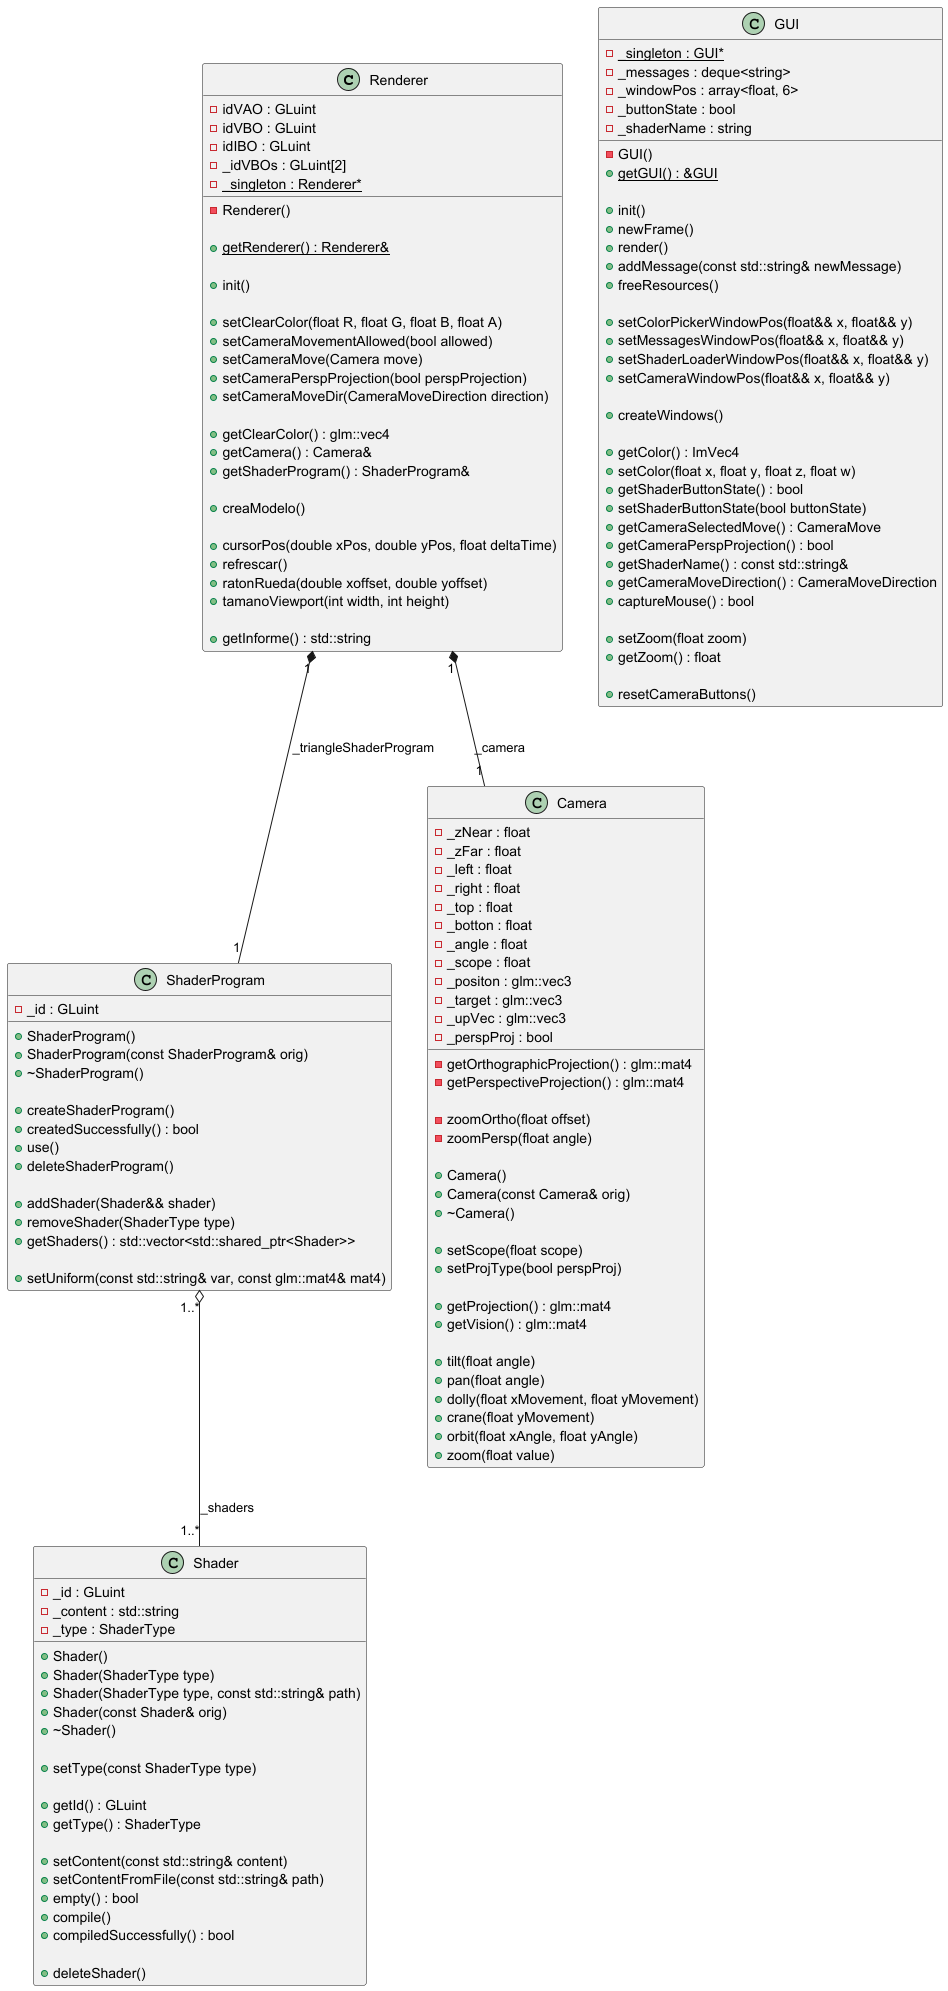

The diagram above was rendered by PlantUML. Its source (embedded in the PNG):
@startuml
'https://plantuml.com/class-diagram

class Renderer {
    - idVAO : GLuint
    - idVBO : GLuint
    - idIBO : GLuint
    - _idVBOs : GLuint[2]
    - {static} _singleton : Renderer*
    - Renderer()

    + {static} getRenderer() : Renderer&

    + init()

    + setClearColor(float R, float G, float B, float A)
    + setCameraMovementAllowed(bool allowed)
    + setCameraMove(Camera move)
    + setCameraPerspProjection(bool perspProjection)
    + setCameraMoveDir(CameraMoveDirection direction)

    + getClearColor() : glm::vec4
    + getCamera() : Camera&
    + getShaderProgram() : ShaderProgram&

    + creaModelo()

    + cursorPos(double xPos, double yPos, float deltaTime)
    + refrescar()
    + ratonRueda(double xoffset, double yoffset)
    + tamanoViewport(int width, int height)

    + getInforme() : std::string
}

class GUI {
    - {static} _singleton : GUI*
    - GUI()
    - _messages : deque<string>
    - _windowPos : array<float, 6>
    - _buttonState : bool
    - _shaderName : string

    + {static} getGUI() : &GUI

    + init()
    + newFrame()
    + render()
    + addMessage(const std::string& newMessage)
    + freeResources()

    + setColorPickerWindowPos(float&& x, float&& y)
    + setMessagesWindowPos(float&& x, float&& y)
    + setShaderLoaderWindowPos(float&& x, float&& y)
    + setCameraWindowPos(float&& x, float&& y)

    + createWindows()

    + getColor() : ImVec4
    + setColor(float x, float y, float z, float w)
    + getShaderButtonState() : bool
    + setShaderButtonState(bool buttonState)
    + getCameraSelectedMove() : CameraMove
    + getCameraPerspProjection() : bool
    + getShaderName() : const std::string&
    + getCameraMoveDirection() : CameraMoveDirection
    +captureMouse() : bool

    + setZoom(float zoom)
    + getZoom() : float

    + resetCameraButtons()

}

class Shader {
    - _id : GLuint
    - _content : std::string
    - _type : ShaderType

    + Shader()
    + Shader(ShaderType type)
    + Shader(ShaderType type, const std::string& path)
    + Shader(const Shader& orig)
    + ~Shader()

    + setType(const ShaderType type)

    + getId() : GLuint
    + getType() : ShaderType

    + setContent(const std::string& content)
    + setContentFromFile(const std::string& path)
    + empty() : bool
    + compile()
    + compiledSuccessfully() : bool

    + deleteShader()
}

class ShaderProgram {
    - _id : GLuint

    + ShaderProgram()
    + ShaderProgram(const ShaderProgram& orig)
    + ~ShaderProgram()

    + createShaderProgram()
    + createdSuccessfully() : bool
    + use()
    + deleteShaderProgram()

    + addShader(Shader&& shader)
    + removeShader(ShaderType type)
    + getShaders() : std::vector<std::shared_ptr<Shader>>

    + setUniform(const std::string& var, const glm::mat4& mat4)
}

class Camera {
    - _zNear : float
    - _zFar : float
    - _left : float
    - _right : float
    - _top : float
    - _botton : float
    - _angle : float
    - _scope : float
    - _positon : glm::vec3
    - _target : glm::vec3
    - _upVec : glm::vec3
    - _perspProj : bool

    - getOrthographicProjection() : glm::mat4
    - getPerspectiveProjection() : glm::mat4

    - zoomOrtho(float offset)
    - zoomPersp(float angle)

    + Camera()
    + Camera(const Camera& orig)
    + ~Camera()

    + setScope(float scope)
    + setProjType(bool perspProj)

    + getProjection() : glm::mat4
    + getVision() : glm::mat4

    + tilt(float angle)
    + pan(float angle)
    + dolly(float xMovement, float yMovement)
    + crane(float yMovement)
    + orbit(float xAngle, float yAngle)
    + zoom(float value)
}

ShaderProgram "1..*" o-- "1..*" Shader : _shaders
Renderer "1" *-- "1" ShaderProgram : _triangleShaderProgram
Renderer "1" *-- "1" Camera : _camera

@enduml